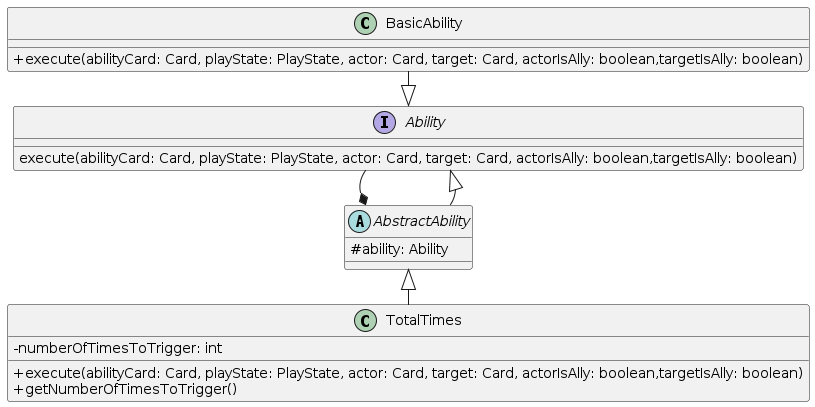

The diagram above was rendered by PlantUML. Its source (embedded in the PNG):
@startuml
left to right direction

skinparam classAttributeIconSize 0

Interface Ability {
execute(abilityCard: Card, playState: PlayState, actor: Card, target: Card, actorIsAlly: boolean,targetIsAlly: boolean)
}

abstract class AbstractAbility {
#ability: Ability
}

AbstractAbility -|> Ability
Ability -* AbstractAbility

class BasicAbility {
+execute(abilityCard: Card, playState: PlayState, actor: Card, target: Card, actorIsAlly: boolean,targetIsAlly: boolean)
}

BasicAbility -|> Ability

class TotalTimes {
-numberOfTimesToTrigger: int
+execute(abilityCard: Card, playState: PlayState, actor: Card, target: Card, actorIsAlly: boolean,targetIsAlly: boolean)
+getNumberOfTimesToTrigger()
}

TotalTimes -u|> AbstractAbility
@enduml